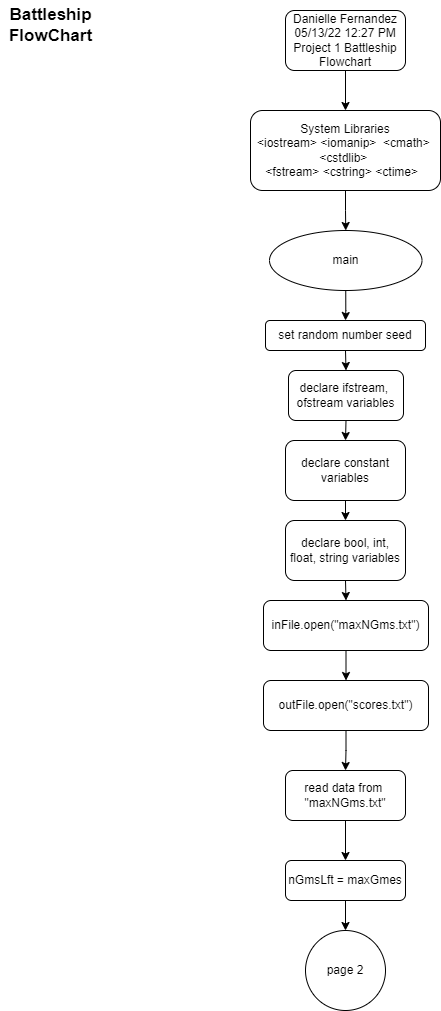

The diagram above was exported from draw.io. Its source (the exported page's mxGraphModel, read from the mxfile embedded in the PNG):
<mxGraphModel dx="521" dy="780" grid="1" gridSize="10" guides="1" tooltips="1" connect="1" arrows="1" fold="1" page="1" pageScale="1" pageWidth="850" pageHeight="1100" math="0" shadow="0">
  <root>
    <mxCell id="0" />
    <mxCell id="1" parent="0" />
    <mxCell id="wc0yXm0eqG8GsQ2iGzT--1" style="edgeStyle=orthogonalEdgeStyle;rounded=0;orthogonalLoop=1;jettySize=auto;html=1;exitX=0.5;exitY=1;exitDx=0;exitDy=0;entryX=0.5;entryY=0;entryDx=0;entryDy=0;fontSize=17;" edge="1" parent="1" source="8WuAeCkMYczALzSGPNHZ-1" target="8WuAeCkMYczALzSGPNHZ-2">
      <mxGeometry relative="1" as="geometry" />
    </mxCell>
    <mxCell id="8WuAeCkMYczALzSGPNHZ-1" value="Danielle Fernandez&lt;br&gt;05/13/22 12:27 PM&lt;br&gt;Project 1 Battleship Flowchart" style="rounded=1;whiteSpace=wrap;html=1;" vertex="1" parent="1">
      <mxGeometry x="365" y="40" width="120" height="60" as="geometry" />
    </mxCell>
    <mxCell id="wc0yXm0eqG8GsQ2iGzT--2" style="edgeStyle=orthogonalEdgeStyle;rounded=0;orthogonalLoop=1;jettySize=auto;html=1;exitX=0.5;exitY=1;exitDx=0;exitDy=0;entryX=0.5;entryY=0;entryDx=0;entryDy=0;fontSize=17;" edge="1" parent="1" source="8WuAeCkMYczALzSGPNHZ-2" target="8WuAeCkMYczALzSGPNHZ-4">
      <mxGeometry relative="1" as="geometry" />
    </mxCell>
    <mxCell id="8WuAeCkMYczALzSGPNHZ-2" value="System Libraries&lt;br&gt;&lt;div&gt;&amp;lt;iostream&amp;gt;&amp;nbsp;&lt;span&gt;&amp;lt;iomanip&amp;gt;&amp;nbsp;&amp;nbsp;&lt;/span&gt;&lt;span&gt;&amp;lt;cmath&amp;gt;&amp;nbsp;&lt;/span&gt;&lt;/div&gt;&lt;div&gt;&lt;span&gt;&amp;lt;cstdlib&amp;gt;&amp;nbsp;&lt;/span&gt;&lt;/div&gt;&lt;div&gt;&amp;lt;fstream&amp;gt;&amp;nbsp;&lt;span&gt;&amp;lt;cstring&amp;gt;&amp;nbsp;&lt;/span&gt;&lt;span&gt;&amp;lt;ctime&amp;gt;&amp;nbsp;&amp;nbsp;&lt;/span&gt;&lt;/div&gt;" style="rounded=1;whiteSpace=wrap;html=1;" vertex="1" parent="1">
      <mxGeometry x="330" y="140" width="190" height="80" as="geometry" />
    </mxCell>
    <mxCell id="wc0yXm0eqG8GsQ2iGzT--3" style="edgeStyle=orthogonalEdgeStyle;rounded=0;orthogonalLoop=1;jettySize=auto;html=1;fontSize=17;" edge="1" parent="1" source="8WuAeCkMYczALzSGPNHZ-4" target="8WuAeCkMYczALzSGPNHZ-9">
      <mxGeometry relative="1" as="geometry" />
    </mxCell>
    <mxCell id="8WuAeCkMYczALzSGPNHZ-4" value="main" style="ellipse;whiteSpace=wrap;html=1;" vertex="1" parent="1">
      <mxGeometry x="349" y="260" width="152.5" height="60" as="geometry" />
    </mxCell>
    <mxCell id="wc0yXm0eqG8GsQ2iGzT--5" style="edgeStyle=orthogonalEdgeStyle;rounded=0;orthogonalLoop=1;jettySize=auto;html=1;exitX=0.5;exitY=1;exitDx=0;exitDy=0;entryX=0.5;entryY=0;entryDx=0;entryDy=0;fontSize=17;" edge="1" parent="1" source="8WuAeCkMYczALzSGPNHZ-5" target="8WuAeCkMYczALzSGPNHZ-6">
      <mxGeometry relative="1" as="geometry" />
    </mxCell>
    <mxCell id="8WuAeCkMYczALzSGPNHZ-5" value="declare&amp;nbsp;ifstream,&amp;nbsp;&lt;br&gt;ofstream variables" style="rounded=1;whiteSpace=wrap;html=1;" vertex="1" parent="1">
      <mxGeometry x="368" y="400" width="115" height="50" as="geometry" />
    </mxCell>
    <mxCell id="wc0yXm0eqG8GsQ2iGzT--6" style="edgeStyle=orthogonalEdgeStyle;rounded=0;orthogonalLoop=1;jettySize=auto;html=1;exitX=0.5;exitY=1;exitDx=0;exitDy=0;entryX=0.5;entryY=0;entryDx=0;entryDy=0;fontSize=17;" edge="1" parent="1" source="8WuAeCkMYczALzSGPNHZ-6" target="8WuAeCkMYczALzSGPNHZ-7">
      <mxGeometry relative="1" as="geometry" />
    </mxCell>
    <mxCell id="8WuAeCkMYczALzSGPNHZ-6" value="declare constant variables" style="rounded=1;whiteSpace=wrap;html=1;" vertex="1" parent="1">
      <mxGeometry x="365" y="470" width="120" height="60" as="geometry" />
    </mxCell>
    <mxCell id="wc0yXm0eqG8GsQ2iGzT--7" style="edgeStyle=orthogonalEdgeStyle;rounded=0;orthogonalLoop=1;jettySize=auto;html=1;exitX=0.5;exitY=1;exitDx=0;exitDy=0;entryX=0.5;entryY=0;entryDx=0;entryDy=0;fontSize=17;" edge="1" parent="1" source="8WuAeCkMYczALzSGPNHZ-7" target="8WuAeCkMYczALzSGPNHZ-10">
      <mxGeometry relative="1" as="geometry" />
    </mxCell>
    <mxCell id="8WuAeCkMYczALzSGPNHZ-7" value="declare bool, int, float,&amp;nbsp;string variables" style="rounded=1;whiteSpace=wrap;html=1;" vertex="1" parent="1">
      <mxGeometry x="365" y="550" width="120" height="60" as="geometry" />
    </mxCell>
    <mxCell id="wc0yXm0eqG8GsQ2iGzT--4" style="edgeStyle=orthogonalEdgeStyle;rounded=0;orthogonalLoop=1;jettySize=auto;html=1;exitX=0.5;exitY=1;exitDx=0;exitDy=0;entryX=0.5;entryY=0;entryDx=0;entryDy=0;fontSize=17;" edge="1" parent="1" source="8WuAeCkMYczALzSGPNHZ-9" target="8WuAeCkMYczALzSGPNHZ-5">
      <mxGeometry relative="1" as="geometry" />
    </mxCell>
    <mxCell id="8WuAeCkMYczALzSGPNHZ-9" value="set random number seed" style="rounded=1;whiteSpace=wrap;html=1;" vertex="1" parent="1">
      <mxGeometry x="345" y="350" width="160" height="30" as="geometry" />
    </mxCell>
    <mxCell id="wc0yXm0eqG8GsQ2iGzT--8" style="edgeStyle=orthogonalEdgeStyle;rounded=0;orthogonalLoop=1;jettySize=auto;html=1;exitX=0.5;exitY=1;exitDx=0;exitDy=0;entryX=0.5;entryY=0;entryDx=0;entryDy=0;fontSize=17;" edge="1" parent="1" source="8WuAeCkMYczALzSGPNHZ-10" target="8WuAeCkMYczALzSGPNHZ-11">
      <mxGeometry relative="1" as="geometry" />
    </mxCell>
    <mxCell id="8WuAeCkMYczALzSGPNHZ-10" value="inFile.open(&quot;maxNGms.txt&quot;)" style="rounded=1;whiteSpace=wrap;html=1;" vertex="1" parent="1">
      <mxGeometry x="343" y="630" width="165" height="50" as="geometry" />
    </mxCell>
    <mxCell id="wc0yXm0eqG8GsQ2iGzT--9" style="edgeStyle=orthogonalEdgeStyle;rounded=0;orthogonalLoop=1;jettySize=auto;html=1;exitX=0.5;exitY=1;exitDx=0;exitDy=0;entryX=0.5;entryY=0;entryDx=0;entryDy=0;fontSize=17;" edge="1" parent="1" source="8WuAeCkMYczALzSGPNHZ-11" target="8WuAeCkMYczALzSGPNHZ-12">
      <mxGeometry relative="1" as="geometry" />
    </mxCell>
    <mxCell id="8WuAeCkMYczALzSGPNHZ-11" value="outFile.open(&quot;scores.txt&quot;)" style="rounded=1;whiteSpace=wrap;html=1;" vertex="1" parent="1">
      <mxGeometry x="343" y="710" width="165" height="50" as="geometry" />
    </mxCell>
    <mxCell id="wc0yXm0eqG8GsQ2iGzT--10" style="edgeStyle=orthogonalEdgeStyle;rounded=0;orthogonalLoop=1;jettySize=auto;html=1;exitX=0.5;exitY=1;exitDx=0;exitDy=0;entryX=0.5;entryY=0;entryDx=0;entryDy=0;fontSize=17;" edge="1" parent="1" source="8WuAeCkMYczALzSGPNHZ-12" target="8WuAeCkMYczALzSGPNHZ-13">
      <mxGeometry relative="1" as="geometry" />
    </mxCell>
    <mxCell id="8WuAeCkMYczALzSGPNHZ-12" value="read data from&amp;nbsp;&lt;br&gt;&quot;maxNGms.txt&quot;" style="rounded=1;whiteSpace=wrap;html=1;" vertex="1" parent="1">
      <mxGeometry x="365" y="800" width="120" height="50" as="geometry" />
    </mxCell>
    <mxCell id="wc0yXm0eqG8GsQ2iGzT--11" style="edgeStyle=orthogonalEdgeStyle;rounded=0;orthogonalLoop=1;jettySize=auto;html=1;exitX=0.5;exitY=1;exitDx=0;exitDy=0;fontSize=17;" edge="1" parent="1" source="8WuAeCkMYczALzSGPNHZ-13" target="8WuAeCkMYczALzSGPNHZ-15">
      <mxGeometry relative="1" as="geometry" />
    </mxCell>
    <mxCell id="8WuAeCkMYczALzSGPNHZ-13" value="nGmsLft = maxGmes" style="rounded=1;whiteSpace=wrap;html=1;" vertex="1" parent="1">
      <mxGeometry x="365" y="890" width="120" height="40" as="geometry" />
    </mxCell>
    <mxCell id="8WuAeCkMYczALzSGPNHZ-15" value="page 2" style="ellipse;whiteSpace=wrap;html=1;aspect=fixed;" vertex="1" parent="1">
      <mxGeometry x="385" y="960" width="80" height="80" as="geometry" />
    </mxCell>
    <mxCell id="MWynmiuRPloAUQh8hq1c-1" value="&lt;b&gt;Battleship&lt;br&gt;FlowChart&lt;br&gt;&lt;/b&gt;" style="text;html=1;resizable=0;autosize=1;align=center;verticalAlign=middle;points=[];fillColor=none;strokeColor=none;rounded=0;fontSize=17;" vertex="1" parent="1">
      <mxGeometry x="80" y="30" width="100" height="50" as="geometry" />
    </mxCell>
  </root>
</mxGraphModel>